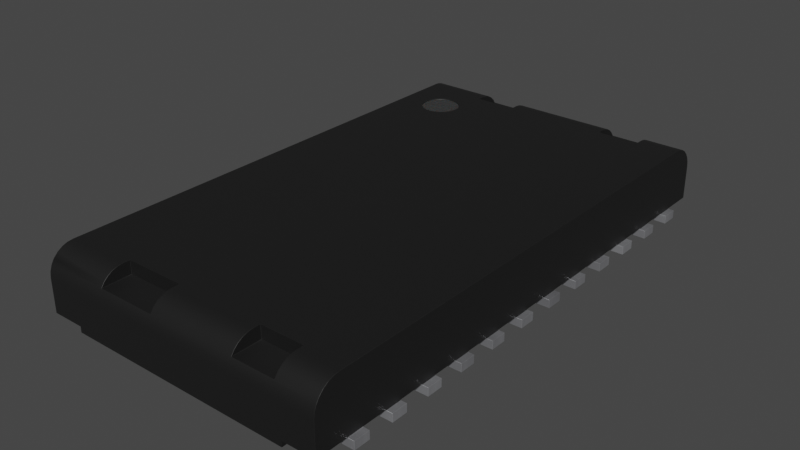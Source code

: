 # Source: Trans_PulseElectronics-HX5120NLT.blend  (saved by Blender 3.2.14; exported with 4.5.12 LTS)
import bpy
from mathutils import Matrix  # noqa: F401  (used for matrix-valued properties, if any)

bpy.ops.wm.read_factory_settings(use_empty=True)
scene = bpy.context.scene
scene.name = 'Scene'

# ---- collections
col_collection = bpy.data.collections.new('Collection'); scene.collection.children.link(col_collection)

# ---- materials (node trees are filled in below, after node groups)
mat_metal_pins = bpy.data.materials.new('metal_pins')
mat_metal_pins.use_transparent_shadow = False
mat_metal_pins.preview_render_type = 'CUBE'
mat_plastic_matte_black = bpy.data.materials.new('plastic_matte_black')
mat_plastic_matte_black.use_transparent_shadow = False
mat_plastic_matte_black.preview_render_type = 'CUBE'
mat_black_markings = bpy.data.materials.new('black_markings')
mat_black_markings.use_transparent_shadow = False
mat_black_markings.preview_render_type = 'FLAT'

# ---- node groups
ng_auto_smooth = bpy.data.node_groups.new('Auto Smooth', 'GeometryNodeTree')
_s = ng_auto_smooth.interface.new_socket(name='Geometry', in_out='OUTPUT', socket_type='NodeSocketGeometry')
_s = ng_auto_smooth.interface.new_socket(name='Geometry', in_out='INPUT', socket_type='NodeSocketGeometry')
_s = ng_auto_smooth.interface.new_socket(name='Angle', in_out='INPUT', socket_type='NodeSocketFloat')
_s.subtype = 'ANGLE'
_s.min_value = 0.0
_s.max_value = 3.142
ng_auto_smooth.is_modifier = True
_N = ng_auto_smooth.nodes; _L = ng_auto_smooth.links
n0 = _N.new('NodeGroupOutput'); n0.name = 'Group Output'; n0.location = (480, -100)
n1 = _N.new('NodeGroupInput'); n1.name = 'Group Input'; n1.location = (-420, -300)
n2 = _N.new('NodeGroupInput'); n2.name = 'Group Input.001'; n2.location = (-60, -100)
n3 = _N.new('GeometryNodeSetShadeSmooth'); n3.name = 'Set Shade Smooth'; n3.location = (120, -100)
n3.domain = 'EDGE'
n4 = _N.new('GeometryNodeSetShadeSmooth'); n4.name = 'Set Shade Smooth.001'; n4.location = (300, -100)
n5 = _N.new('GeometryNodeInputMeshEdgeAngle'); n5.name = 'Edge Angle'; n5.location = (-420, -220)
n6 = _N.new('GeometryNodeInputEdgeSmooth'); n6.name = 'Is Edge Smooth'; n6.location = (-60, -160)
n7 = _N.new('GeometryNodeInputShadeSmooth'); n7.name = 'Is Face Smooth'; n7.location = (-240, -340)
n8 = _N.new('FunctionNodeBooleanMath'); n8.name = 'Boolean Math'; n8.location = (-60, -220)
n9 = _N.new('FunctionNodeCompare'); n9.name = 'Compare'; n9.location = (-240, -180)
n9.operation = 'LESS_EQUAL'
_L.new(n5.outputs[0], n9.inputs[0])
_L.new(n4.outputs[0], n0.inputs[0])
_L.new(n1.outputs[1], n9.inputs[1])
_L.new(n9.outputs[0], n8.inputs[0])
_L.new(n7.outputs[0], n8.inputs[1])
_L.new(n2.outputs[0], n3.inputs[0])
_L.new(n6.outputs[0], n3.inputs[1])
_L.new(n3.outputs[0], n4.inputs[0])
_L.new(n8.outputs[0], n3.inputs[2])
n0.is_active_output = True

# ---- material node trees
mat_metal_pins.use_nodes = True; mat_metal_pins.node_tree.nodes.clear()
_N = mat_metal_pins.node_tree.nodes; _L = mat_metal_pins.node_tree.links
n0 = _N.new('ShaderNodeMapping'); n0.name = 'Mapping'; n0.location = (-1447, -91)
n0.inputs[3].default_value = (4.8, 1.2, 1.1)
n1 = _N.new('ShaderNodeBsdfPrincipled'); n1.name = 'Principled BSDF'; n1.location = (-560, 254)
n1.distribution = 'GGX'
n1.subsurface_method = 'BURLEY'
n1.inputs[1].default_value = 0.7818
n1.inputs[2].default_value = 0.2886
n1.inputs[3].default_value = 1.45
n1.inputs[13].default_value = 0.0
n1.inputs[27].default_value = (0.0, 0.0, 0.0, 1.0)
n1.inputs[28].default_value = 1.0
n2 = _N.new('ShaderNodeOutputMaterial'); n2.name = 'Material Output.002'; n2.location = (-205, 253)
n2.width = 213
n3 = _N.new('ShaderNodeTexNoise'); n3.name = 'Noise Texture.002'; n3.location = (-1228, -73)
n3.inputs[2].default_value = 0.1
n3.inputs[3].default_value = 7.0
n3.inputs[4].default_value = 0.6
n3.inputs[8].default_value = 0.4
n4 = _N.new('ShaderNodeTexCoord'); n4.name = 'Texture Coordinate'; n4.location = (-1636, -116)
n5 = _N.new('ShaderNodeMix'); n5.name = 'Mix.001'; n5.location = (-921, 45)
n5.data_type = 'RGBA'
n5.inputs[6].default_value = (0.9398, 0.9547, 1.0, 1.0)
n5.inputs[7].default_value = (0.13, 0.1259, 0.1359, 1.0)
n6 = _N.new('ShaderNodeBump'); n6.name = 'Bump.001'; n6.location = (-1001, -227)
n6.inputs[0].default_value = 0.05
n6.inputs[1].default_value = 0.01
n6.inputs[2].default_value = 1.0
_L.new(n1.outputs[0], n2.inputs[0])
_L.new(n3.outputs[0], n6.inputs[3])
_L.new(n0.outputs[0], n3.inputs[0])
_L.new(n3.outputs[0], n5.inputs[0])
_L.new(n4.outputs[3], n0.inputs[0])
_L.new(n5.outputs[2], n1.inputs[0])
_L.new(n6.outputs[0], n1.inputs[5])
n2.is_active_output = True
mat_plastic_matte_black.use_nodes = True; mat_plastic_matte_black.node_tree.nodes.clear()
_N = mat_plastic_matte_black.node_tree.nodes; _L = mat_plastic_matte_black.node_tree.links
n0 = _N.new('ShaderNodeOutputMaterial'); n0.name = 'Material Output'; n0.location = (463, 300)
n1 = _N.new('ShaderNodeBsdfPrincipled'); n1.name = 'Principled BSDF'; n1.location = (173, 300)
n1.distribution = 'GGX'
n1.subsurface_method = 'BURLEY'
n1.inputs[1].default_value = 0.06818
n1.inputs[2].default_value = 0.5182
n1.inputs[3].default_value = 1.45
n1.inputs[13].default_value = 0.6432
n1.inputs[20].default_value = 0.1027
n1.inputs[27].default_value = (0.0, 0.0, 0.0, 1.0)
n1.inputs[28].default_value = 1.0
n2 = _N.new('ShaderNodeTexCoord'); n2.name = 'Texture Coordinate'; n2.location = (-1001, 105)
n3 = _N.new('ShaderNodeBump'); n3.name = 'Bump'; n3.location = (-135, -86)
n3.inputs[0].default_value = 0.1
n3.inputs[1].default_value = 0.4
n3.inputs[2].default_value = 1.0
n4 = _N.new('ShaderNodeMapping'); n4.name = 'Mapping'; n4.location = (-755, 143)
n4.inputs[3].default_value = (2.0, 2.0, 2.0)
n5 = _N.new('ShaderNodeValToRGB'); n5.name = 'ColorRamp'; n5.location = (-147, 213)
while len(n5.color_ramp.elements) > 1: n5.color_ramp.elements.remove(n5.color_ramp.elements[-1])
n5.color_ramp.elements[0].position = 0.0; n5.color_ramp.elements[0].color = (0.005014, 0.005014, 0.005014, 1.0)
_e = n5.color_ramp.elements.new(0.9955); _e.color = (0.01269, 0.01269, 0.01269, 1.0)
n6 = _N.new('ShaderNodeTexNoise'); n6.name = 'Noise Texture'; n6.location = (-455, 203)
n6.inputs[2].default_value = 200.0
n6.inputs[3].default_value = 5.6
n6.inputs[4].default_value = 0.5208
_L.new(n1.outputs[0], n0.inputs[0])
_L.new(n6.outputs[0], n5.inputs[0])
_L.new(n5.outputs[0], n1.inputs[0])
_L.new(n2.outputs[2], n4.inputs[0])
_L.new(n4.outputs[0], n6.inputs[0])
_L.new(n6.outputs[0], n3.inputs[3])
_L.new(n3.outputs[0], n1.inputs[5])
n0.is_active_output = True
mat_black_markings.use_nodes = True; mat_black_markings.node_tree.nodes.clear()
_N = mat_black_markings.node_tree.nodes; _L = mat_black_markings.node_tree.links
n0 = _N.new('ShaderNodeMapping'); n0.name = 'Mapping'; n0.location = (-1010, 265)
n0.inputs[3].default_value = (3.0, 1.0, 1.0)
n1 = _N.new('ShaderNodeBsdfPrincipled'); n1.name = 'Principled BSDF'; n1.location = (-34, 272)
n1.distribution = 'GGX'
n1.subsurface_method = 'BURLEY'
n1.inputs[1].default_value = 0.02
n1.inputs[2].default_value = 0.4636
n1.inputs[3].default_value = 1.4
n1.inputs[8].default_value = 1.0
n1.inputs[10].default_value = 0.3682
n1.inputs[13].default_value = 0.6591
n1.inputs[18].default_value = 0.2318
n1.inputs[20].default_value = 0.6709
n1.inputs[24].default_value = 0.1191
n1.inputs[27].default_value = (0.0, 0.0, 0.0, 1.0)
n1.inputs[28].default_value = 1.0
n2 = _N.new('ShaderNodeOutputMaterial'); n2.name = 'Material Output'; n2.location = (300, 300)
n3 = _N.new('ShaderNodeTexNoise'); n3.name = 'Noise Texture'; n3.location = (-662, 176)
n3.inputs[2].default_value = 88.0
n3.inputs[3].default_value = 10.8
n3.inputs[4].default_value = 0.9167
n3.inputs[8].default_value = 1.6
n4 = _N.new('ShaderNodeTexCoord'); n4.name = 'Texture Coordinate'; n4.location = (-1250, 180)
n5 = _N.new('ShaderNodeBump'); n5.name = 'Bump'; n5.location = (-376, -99)
n5.inputs[0].default_value = 0.05
n5.inputs[1].default_value = 1.0
n5.inputs[2].default_value = 1.0
n6 = _N.new('ShaderNodeValToRGB'); n6.name = 'ColorRamp'; n6.location = (-354, 186)
while len(n6.color_ramp.elements) > 1: n6.color_ramp.elements.remove(n6.color_ramp.elements[-1])
n6.color_ramp.elements[0].position = 0.0; n6.color_ramp.elements[0].color = (0.0, 0.0, 0.0, 1.0)
_e = n6.color_ramp.elements.new(1.0); _e.color = (0.0, 0.0, 0.0, 1.0)
n7 = _N.new('ShaderNodeMix'); n7.name = 'Mix'; n7.location = (-204, 152)
n7.data_type = 'RGBA'
n7.inputs[0].default_value = 0.3682
n7.inputs[7].default_value = (0.03754, 0.03754, 0.03754, 1.0)
_L.new(n3.outputs[0], n6.inputs[0])
_L.new(n1.outputs[0], n2.inputs[0])
_L.new(n4.outputs[2], n0.inputs[0])
_L.new(n0.outputs[0], n3.inputs[0])
_L.new(n3.outputs[0], n5.inputs[3])
_L.new(n5.outputs[0], n1.inputs[5])
_L.new(n6.outputs[0], n7.inputs[6])
_L.new(n7.outputs[2], n1.inputs[0])
n2.is_active_output = True

# ---- world
world_world = bpy.data.worlds.new('World'); scene.world = world_world
world_world.use_nodes = True; world_world.node_tree.nodes.clear()
_N = world_world.node_tree.nodes; _L = world_world.node_tree.links
n0 = _N.new('ShaderNodeOutputWorld'); n0.name = 'World Output'; n0.location = (300, 300)
n1 = _N.new('ShaderNodeBackground'); n1.name = 'Background'; n1.location = (10, 300)
n1.inputs[0].default_value = (0.05088, 0.05088, 0.05088, 1.0)
_L.new(n1.outputs[0], n0.inputs[0])
n0.is_active_output = True
world_world.color = (0.05088, 0.05088, 0.05088)
world_world.use_sun_shadow = False
world_world.sun_shadow_jitter_overblur = 0.0

# ---- meshes
me_unnamed_h5120nl_3d = bpy.data.meshes.new('Unnamed-H5120NL_3D')
me_unnamed_h5120nl_3d.from_pydata([(-5.912, 2.007, 2.595), (-6.056, 2.007, 2.612), (-5.912, 1.982, 2.595), (-6.056, 1.982, 2.612), (-6.191, 2.007, 2.663), (-6.191, 1.982, 2.663), (-6.31, 2.007, 2.746), (-6.31, 1.982, 2.746), (-6.406, 2.007, 2.854), (-6.406, 1.982, 2.854), (-6.473, 2.007, 2.982), (-6.473, 1.982, 2.982), (-6.508, 2.007, 3.122), (-6.508, 1.982, 3.122), (-6.508, 2.007, 3.267), (-6.508, 1.982, 3.267), (-6.473, 2.007, 3.408), (-6.473, 1.982, 3.408), (-6.406, 2.007, 3.536), (-6.406, 1.982, 3.536), (-6.31, 2.007, 3.644), (-6.31, 1.982, 3.644), (-6.191, 2.007, 3.726), (-6.191, 1.982, 3.726), (-6.056, 2.007, 3.777), (-6.056, 1.982, 3.777), (-5.912, 2.007, 3.795), (-5.912, 1.982, 3.795), (-7.43, 2.007, 4.572), (-7.43, 2.007, 2.565), (-7.214, 2.007, 2.565), (-5.768, 2.007, 3.777), (-5.633, 2.007, 3.726), (-7.214, 2.007, 1.245), (-5.768, 2.007, 2.612), (-5.633, 2.007, 2.663), (-7.43, 2.007, -2.007), (-7.43, 2.007, 1.245), (-7.214, 2.007, -2.007), (-5.418, 2.007, 2.854), (-5.514, 2.007, 2.746), (-7.214, 2.007, -3.327), (-7.43, 2.007, -4.572), (-7.43, 2.007, -3.327), (7.43, 2.007, 4.572), (-5.514, 2.007, 3.644), (-5.418, 2.007, 3.536), (-5.351, 2.007, 3.408), (-5.316, 2.007, 3.267), (7.214, 2.007, 2.565), (-5.316, 2.007, 3.122), (7.43, 2.007, 2.565), (7.214, 2.007, 0.7366), (-5.351, 2.007, 2.982), (7.214, 2.007, -2.007), (7.43, 2.007, 0.7366), (7.43, 2.007, -2.007), (7.214, 2.007, -3.327), (7.43, 2.007, -3.327), (7.43, 2.007, -4.572), (-5.351, 1.982, 2.982), (-5.418, 1.982, 2.854), (-5.514, 1.982, 2.746), (-5.768, 1.982, 3.777), (-5.514, 1.982, 3.644), (-5.633, 1.982, 3.726), (-5.418, 1.982, 3.536), (-5.351, 1.982, 3.408), (-5.316, 1.982, 3.267), (-5.316, 1.982, 3.122), (-5.633, 1.982, 2.663), (-5.768, 1.982, 2.612), (7.214, 1.607, -3.327), (7.214, 1.607, -2.007), (7.755, 1.937, -3.327), (7.9, 1.854, -3.327), (8.024, 1.742, -3.327), (8.122, 1.607, -3.327), (7.596, 1.989, -3.327), (-8.23, 0.1778, -4.572), (-8.23, 1.207, -4.572), (-7.239, 0.1778, -4.572), (-8.15, 1.554, -4.572), (-8.055, 1.705, -4.572), (-8.21, 1.385, -4.572), (-7.928, 1.832, -4.572), (-7.777, 1.927, -4.572), (-7.608, 1.987, -4.572), (-6.731, 0.1778, -4.572), (-5.969, 0.1778, -4.572), (-5.461, 0.1778, -4.572), (-4.699, 0.1778, -4.572), (-4.191, 0.1778, -4.572), (-3.429, 0.1778, -4.572), (-2.921, 0.1778, -4.572), (-2.159, 0.1778, -4.572), (-1.651, 0.1778, -4.572), (7.239, 0.1778, -4.572), (8.23, 1.207, -4.572), (8.23, 0.1778, -4.572), (1.651, 0.1778, -4.572), (2.159, 0.1778, -4.572), (2.921, 0.1778, -4.572), (3.429, 0.1778, -4.572), (4.191, 0.1778, -4.572), (4.699, 0.1778, -4.572), (5.461, 0.1778, -4.572), (5.969, 0.1778, -4.572), (6.731, 0.1778, -4.572), (8.15, 1.554, -4.572), (8.21, 1.385, -4.572), (7.608, 1.987, -4.572), (7.928, 1.832, -4.572), (8.055, 1.705, -4.572), (7.777, 1.927, -4.572), (-0.889, 0.1778, -4.572), (-0.381, 0.1778, -4.572), (0.381, 0.1778, -4.572), (0.889, 0.1778, -4.572), (-7.214, 1.607, -3.327), (-7.596, 1.989, -3.327), (-7.755, 1.937, -3.327), (-7.9, 1.854, -3.327), (-8.024, 1.742, -3.327), (-8.122, 1.607, -3.327), (-7.214, 1.607, -2.007), (-7.755, 1.937, -2.007), (-7.9, 1.854, -2.007), (-8.024, 1.742, -2.007), (-8.122, 1.607, -2.007), (-7.596, 1.989, -2.007), (-7.596, 1.989, 1.245), (-7.532, 2.0, 4.572), (-7.596, 1.989, 2.565), (-7.632, 1.98, 4.572), (-7.755, 1.937, 1.245), (-7.755, 1.937, 2.565), (-7.73, 1.948, 4.572), (-7.9, 1.854, 1.245), (-7.83, 1.899, 4.472), (-7.9, 1.854, 2.565), (-7.926, 1.834, 4.376), (-8.024, 1.742, 1.245), (-8.024, 1.742, 2.565), (-8.031, 1.734, 4.27), (-8.122, 1.607, 1.245), (-8.118, 1.615, 4.184), (-8.122, 1.607, 2.565), (-8.181, 1.483, 4.121), (-8.218, 1.344, 4.084), (-8.23, 1.207, 4.072), (-7.214, 1.607, 1.245), (-7.214, 1.607, 2.565), (8.23, 0.1778, 4.572), (8.23, 1.207, 4.572), (7.239, 0.1778, 4.572), (8.15, 1.554, 4.572), (8.055, 1.705, 4.572), (8.21, 1.385, 4.572), (7.928, 1.832, 4.572), (6.731, 0.1778, 4.572), (5.969, 0.1778, 4.572), (7.608, 1.987, 4.572), (7.777, 1.927, 4.572), (5.461, 0.1778, 4.572), (4.699, 0.1778, 4.572), (4.191, 0.1778, 4.572), (3.429, 0.1778, 4.572), (2.921, 0.1778, 4.572), (2.159, 0.1778, 4.572), (-2.159, 0.1778, 4.572), (-2.921, 0.1778, 4.572), (-3.429, 0.1778, 4.572), (-4.191, 0.1778, 4.572), (-4.699, 0.1778, 4.572), (-5.461, 0.1778, 4.572), (-5.969, 0.1778, 4.572), (-6.731, 0.1778, 4.572), (-7.239, 0.1778, 4.572), (-7.73, 0.1778, 4.572), (1.651, 0.1778, 4.572), (0.889, 0.1778, 4.572), (0.381, 0.1778, 4.572), (-0.381, 0.1778, 4.572), (-0.889, 0.1778, 4.572), (-1.651, 0.1778, 4.572), (7.596, 1.989, 2.565), (7.596, 1.989, 0.7366), (7.755, 1.937, 2.565), (7.596, 1.989, -2.007), (7.9, 1.854, 2.565), (7.755, 1.937, -2.007), (7.755, 1.937, 0.7366), (8.024, 1.742, 2.565), (7.9, 1.854, -2.007), (7.9, 1.854, 0.7366), (8.122, 1.607, 2.565), (8.024, 1.742, -2.007), (8.024, 1.742, 0.7366), (8.122, 1.607, 0.7366), (8.122, 1.607, -2.007), (7.214, 1.607, 2.565), (7.214, 1.607, 0.7366), (7.239, 0.1778, -4.762), (6.731, 0.1778, -4.762), (5.969, 0.1778, -4.762), (5.461, 0.1778, -4.762), (4.699, 0.1778, -4.762), (4.191, 0.1778, -4.762), (3.429, 0.1778, -4.762), (2.921, 0.1778, -4.762), (2.159, 0.1778, -4.762), (1.651, 0.1778, -4.762), (0.889, 0.1778, -4.762), (0.381, 0.1778, -4.762), (-0.381, 0.1778, -4.762), (-0.889, 0.1778, -4.762), (-1.651, 0.1778, -4.762), (-2.159, 0.1778, -4.762), (-2.921, 0.1778, -4.762), (-3.429, 0.1778, -4.762), (-4.191, 0.1778, -4.762), (-4.699, 0.1778, -4.762), (-5.461, 0.1778, -4.762), (-5.969, 0.1778, -4.762), (-6.731, 0.1778, -4.762), (-7.239, 0.1778, -4.762), (-8.23, 0.1778, 4.072), (-8.23, 0.1778, 3.556), (-8.23, 0.1778, -3.556), (-8.23, 0.0, 3.556), (-8.23, 0.0, -3.556), (-6.731, 0.1778, 4.762), (-7.239, 0.1778, 4.762), (-5.461, 0.1778, 4.762), (-5.969, 0.1778, 4.762), (-4.699, 0.1778, 4.762), (-4.191, 0.1778, 4.762), (-3.429, 0.1778, 4.762), (-2.921, 0.1778, 4.762), (-2.159, 0.1778, 4.762), (-1.651, 0.1778, 4.762), (-0.381, 0.1778, 4.762), (-0.889, 0.1778, 4.762), (0.889, 0.1778, 4.762), (0.381, 0.1778, 4.762), (2.159, 0.1778, 4.762), (1.651, 0.1778, 4.762), (2.921, 0.1778, 4.762), (3.429, 0.1778, 4.762), (4.191, 0.1778, 4.762), (4.699, 0.1778, 4.762), (5.969, 0.1778, 4.762), (5.461, 0.1778, 4.762), (7.239, 0.1778, 4.762), (6.731, 0.1778, 4.762), (8.23, 0.1778, -3.556), (8.23, 0.0, 3.556), (8.23, 0.0, -3.556), (8.23, 0.1778, 3.556), (6.731, 0.1778, -3.937), (6.731, -0.0762, -4.233), (6.731, 0.1097, -3.956), (6.731, 0.04797, -3.99), (6.731, -0.004016, -4.038), (6.731, -0.04336, -4.097), (6.731, -0.06787, -4.163), (6.731, -0.0762, -4.762), (7.239, -0.0762, -4.762), (7.239, -0.0762, -4.233), (7.239, -0.04336, -4.097), (7.239, 0.04797, -3.99), (7.239, -0.004016, -4.038), (7.239, 0.1097, -3.956), (7.239, 0.1778, -3.937), (7.239, -0.06787, -4.163), (5.461, 0.1778, -3.937), (5.461, -0.0762, -4.233), (5.461, 0.1097, -3.956), (5.461, 0.04797, -3.99), (5.461, -0.004016, -4.038), (5.461, -0.04336, -4.097), (5.461, -0.06787, -4.163), (5.461, -0.0762, -4.762), (5.969, -0.0762, -4.762), (5.969, -0.0762, -4.233), (5.969, -0.04336, -4.097), (5.969, 0.04797, -3.99), (5.969, -0.004016, -4.038), (5.969, 0.1097, -3.956), (5.969, 0.1778, -3.937), (5.969, -0.06787, -4.163), (4.191, 0.1778, -3.937), (4.191, -0.0762, -4.233), (4.191, 0.1097, -3.956), (4.191, 0.04797, -3.99), (4.191, -0.004016, -4.038), (4.191, -0.04336, -4.097), (4.191, -0.06787, -4.163), (4.191, -0.0762, -4.762), (4.699, -0.0762, -4.762), (4.699, -0.0762, -4.233), (4.699, -0.04336, -4.097), (4.699, 0.04797, -3.99), (4.699, -0.004016, -4.038), (4.699, 0.1097, -3.956), (4.699, 0.1778, -3.937), (4.699, -0.06787, -4.163), (2.921, 0.1778, -3.937), (2.921, -0.0762, -4.233), (2.921, 0.1097, -3.956), (2.921, 0.04797, -3.99), (2.921, -0.004016, -4.038), (2.921, -0.04336, -4.097), (2.921, -0.06787, -4.163), (2.921, -0.0762, -4.762), (3.429, -0.0762, -4.762), (3.429, -0.0762, -4.233), (3.429, -0.04336, -4.097), (3.429, 0.04797, -3.99), (3.429, -0.004016, -4.038), (3.429, 0.1097, -3.956), (3.429, 0.1778, -3.937), (3.429, -0.06787, -4.163), (1.651, 0.1778, -3.937), (1.651, -0.0762, -4.233), (1.651, 0.1097, -3.956), (1.651, 0.04797, -3.99), (1.651, -0.004016, -4.038), (1.651, -0.04336, -4.097), (1.651, -0.06787, -4.163), (1.651, -0.0762, -4.762), (2.159, -0.0762, -4.762), (2.159, -0.0762, -4.233), (2.159, -0.04336, -4.097), (2.159, 0.04797, -3.99), (2.159, -0.004016, -4.038), (2.159, 0.1097, -3.956), (2.159, 0.1778, -3.937), (2.159, -0.06787, -4.163), (0.381, 0.1778, -3.937), (0.381, -0.0762, -4.233), (0.381, 0.1097, -3.956), (0.381, 0.04797, -3.99), (0.381, -0.004016, -4.038), (0.381, -0.04336, -4.097), (0.381, -0.06787, -4.163), (0.381, -0.0762, -4.762), (0.889, -0.0762, -4.762), (0.889, -0.0762, -4.233), (0.889, -0.06787, -4.163), (0.889, -0.004016, -4.038), (0.889, -0.04336, -4.097), (0.889, 0.1097, -3.956), (0.889, 0.04797, -3.99), (0.889, 0.1778, -3.937), (-0.889, 0.1778, -3.937), (-0.889, -0.0762, -4.233), (-0.889, 0.1097, -3.956), (-0.889, 0.04797, -3.99), (-0.889, -0.004016, -4.038), (-0.889, -0.04336, -4.097), (-0.889, -0.06787, -4.163), (-0.889, -0.0762, -4.762), (-0.381, -0.0762, -4.762), (-0.381, -0.0762, -4.233), (-0.381, -0.06787, -4.163), (-0.381, -0.004016, -4.038), (-0.381, -0.04336, -4.097), (-0.381, 0.1778, -3.937), (-0.381, 0.04797, -3.99), (-0.381, 0.1097, -3.956), (-2.159, 0.1778, -3.937), (-2.159, -0.0762, -4.233), (-2.159, 0.1097, -3.956), (-2.159, 0.04797, -3.99), (-2.159, -0.004016, -4.038), (-2.159, -0.04336, -4.097), (-2.159, -0.06787, -4.163), (-2.159, -0.0762, -4.762), (-1.651, -0.0762, -4.762), (-1.651, -0.0762, -4.233), (-1.651, -0.04336, -4.097), (-1.651, 0.04797, -3.99), (-1.651, -0.004016, -4.038), (-1.651, 0.1097, -3.956), (-1.651, 0.1778, -3.937), (-1.651, -0.06787, -4.163), (-3.429, 0.1778, -3.937), (-3.429, -0.0762, -4.233), (-3.429, 0.1097, -3.956), (-3.429, 0.04797, -3.99), (-3.429, -0.004016, -4.038), (-3.429, -0.04336, -4.097), (-3.429, -0.06787, -4.163), (-3.429, -0.0762, -4.762), (-2.921, -0.0762, -4.762), (-2.921, -0.0762, -4.233), (-2.921, -0.04336, -4.097), (-2.921, 0.04797, -3.99), (-2.921, -0.004016, -4.038), (-2.921, 0.1097, -3.956), (-2.921, 0.1778, -3.937), (-2.921, -0.06787, -4.163), (-4.699, 0.1778, -3.937), (-4.699, -0.0762, -4.233), (-4.699, 0.1097, -3.956), (-4.699, 0.04797, -3.99), (-4.699, -0.004016, -4.038), (-4.699, -0.04336, -4.097), (-4.699, -0.06787, -4.163), (-4.699, -0.0762, -4.762), (-4.191, -0.0762, -4.762), (-4.191, -0.0762, -4.233), (-4.191, -0.04336, -4.097), (-4.191, 0.04797, -3.99), (-4.191, -0.004016, -4.038), (-4.191, 0.1097, -3.956), (-4.191, 0.1778, -3.937), (-4.191, -0.06787, -4.163), (-5.969, 0.1778, -3.937), (-5.969, -0.0762, -4.233), (-5.969, 0.1097, -3.956), (-5.969, 0.04797, -3.99), (-5.969, -0.004016, -4.038), (-5.969, -0.04336, -4.097), (-5.969, -0.06787, -4.163), (-5.969, -0.0762, -4.762), (-5.461, -0.0762, -4.762), (-5.461, -0.0762, -4.233), (-5.461, -0.06787, -4.163), (-5.461, 0.04797, -3.99), (-5.461, -0.04336, -4.097), (-5.461, -0.004016, -4.038), (-5.461, 0.1778, -3.937), (-5.461, 0.1097, -3.956), (-7.239, 0.1778, -3.937), (-7.239, -0.0762, -4.233), (-7.239, 0.1097, -3.956), (-7.239, 0.04797, -3.99), (-7.239, -0.004016, -4.038), (-7.239, -0.04336, -4.097), (-7.239, -0.06787, -4.163), (-7.239, -0.0762, -4.762), (-6.731, -0.0762, -4.762), (-6.731, -0.0762, -4.233), (-6.731, -0.04336, -4.097), (-6.731, 0.04797, -3.99), (-6.731, -0.004016, -4.038), (-6.731, 0.1097, -3.956), (-6.731, 0.1778, -3.937), (-6.731, -0.06787, -4.163), (-6.731, 0.1778, 3.937), (-6.731, -0.0762, 4.233), (-6.731, 0.1097, 3.956), (-6.731, 0.04797, 3.99), (-6.731, -0.004016, 4.038), (-6.731, -0.04336, 4.097), (-6.731, -0.06787, 4.163), (-6.731, -0.0762, 4.762), (-7.239, -0.0762, 4.762), (-7.239, -0.0762, 4.233), (-7.239, -0.06787, 4.163), (-7.239, -0.004016, 4.038), (-7.239, -0.04336, 4.097), (-7.239, 0.1097, 3.956), (-7.239, 0.04797, 3.99), (-7.239, 0.1778, 3.937), (-5.461, 0.1778, 3.937), (-5.461, -0.0762, 4.233), (-5.461, 0.1097, 3.956), (-5.461, 0.04797, 3.99), (-5.461, -0.004016, 4.038), (-5.461, -0.04336, 4.097), (-5.461, -0.06787, 4.163), (-5.461, -0.0762, 4.762), (-5.969, -0.0762, 4.762), (-5.969, -0.0762, 4.233), (-5.969, -0.06787, 4.163), (-5.969, -0.004016, 4.038), (-5.969, -0.04336, 4.097), (-5.969, 0.1097, 3.956), (-5.969, 0.04797, 3.99), (-5.969, 0.1778, 3.937), (-4.191, 0.1778, 3.937), (-4.191, -0.0762, 4.233), (-4.191, 0.1097, 3.956), (-4.191, 0.04797, 3.99), (-4.191, -0.004016, 4.038), (-4.191, -0.04336, 4.097), (-4.191, -0.06787, 4.163), (-4.191, -0.0762, 4.762), (-4.699, -0.0762, 4.762), (-4.699, -0.0762, 4.233), (-4.699, -0.06787, 4.163), (-4.699, -0.004016, 4.038), (-4.699, -0.04336, 4.097), (-4.699, 0.1097, 3.956), (-4.699, 0.04797, 3.99), (-4.699, 0.1778, 3.937), (-2.921, 0.1778, 3.937), (-2.921, -0.0762, 4.233), (-2.921, 0.1097, 3.956), (-2.921, 0.04797, 3.99), (-2.921, -0.004016, 4.038), (-2.921, -0.04336, 4.097), (-2.921, -0.06787, 4.163), (-2.921, -0.0762, 4.762), (-3.429, -0.0762, 4.762), (-3.429, -0.0762, 4.233), (-3.429, -0.06787, 4.163), (-3.429, -0.004016, 4.038), (-3.429, -0.04336, 4.097), (-3.429, 0.1097, 3.956), (-3.429, 0.04797, 3.99), (-3.429, 0.1778, 3.937), (-1.651, 0.1778, 3.937), (-1.651, -0.0762, 4.233), (-1.651, 0.1097, 3.956), (-1.651, 0.04797, 3.99), (-1.651, -0.004016, 4.038), (-1.651, -0.04336, 4.097), (-1.651, -0.06787, 4.163), (-1.651, -0.0762, 4.762), (-2.159, -0.0762, 4.762), (-2.159, -0.0762, 4.233), (-2.159, -0.06787, 4.163), (-2.159, -0.004016, 4.038), (-2.159, -0.04336, 4.097), (-2.159, 0.1097, 3.956), (-2.159, 0.04797, 3.99), (-2.159, 0.1778, 3.937), (-0.381, 0.1778, 3.937), (-0.381, -0.0762, 4.233), (-0.381, 0.1097, 3.956), (-0.381, 0.04797, 3.99), (-0.381, -0.004016, 4.038), (-0.381, -0.04336, 4.097), (-0.381, -0.06787, 4.163), (-0.381, -0.0762, 4.762), (-0.889, -0.0762, 4.762), (-0.889, -0.0762, 4.233), (-0.889, -0.06787, 4.163), (-0.889, 0.04797, 3.99), (-0.889, -0.04336, 4.097), (-0.889, -0.004016, 4.038), (-0.889, 0.1778, 3.937), (-0.889, 0.1097, 3.956), (0.889, 0.1778, 3.937), (0.889, -0.0762, 4.233), (0.889, 0.1097, 3.956), (0.889, 0.04797, 3.99), (0.889, -0.004016, 4.038), (0.889, -0.04336, 4.097), (0.889, -0.06787, 4.163), (0.889, -0.0762, 4.762), (0.381, -0.0762, 4.762), (0.381, -0.0762, 4.233), (0.381, 0.1778, 3.937), (0.381, -0.06787, 4.163), (0.381, -0.04336, 4.097), (0.381, -0.004016, 4.038), (0.381, 0.04797, 3.99), (0.381, 0.1097, 3.956), (2.159, 0.1778, 3.937), (2.159, -0.0762, 4.233), (2.159, 0.1097, 3.956), (2.159, 0.04797, 3.99), (2.159, -0.004016, 4.038), (2.159, -0.04336, 4.097), (2.159, -0.06787, 4.163), (2.159, -0.0762, 4.762), (1.651, -0.0762, 4.762), (1.651, -0.0762, 4.233), (1.651, -0.06787, 4.163), (1.651, -0.004016, 4.038), (1.651, -0.04336, 4.097), (1.651, 0.1097, 3.956), (1.651, 0.04797, 3.99), (1.651, 0.1778, 3.937), (3.429, 0.1778, 3.937), (3.429, -0.0762, 4.233), (3.429, 0.1097, 3.956), (3.429, 0.04797, 3.99), (3.429, -0.004016, 4.038), (3.429, -0.04336, 4.097), (3.429, -0.06787, 4.163), (3.429, -0.0762, 4.762), (2.921, -0.0762, 4.762), (2.921, -0.0762, 4.233), (2.921, -0.06787, 4.163), (2.921, -0.004016, 4.038), (2.921, -0.04336, 4.097), (2.921, 0.1097, 3.956), (2.921, 0.04797, 3.99), (2.921, 0.1778, 3.937), (4.699, 0.1778, 3.937), (4.699, -0.0762, 4.233), (4.699, 0.1097, 3.956), (4.699, 0.04797, 3.99), (4.699, -0.004016, 4.038), (4.699, -0.04336, 4.097), (4.699, -0.06787, 4.163), (4.699, -0.0762, 4.762), (4.191, -0.0762, 4.762), (4.191, -0.0762, 4.233), (4.191, -0.06787, 4.163), (4.191, -0.004016, 4.038), (4.191, -0.04336, 4.097), (4.191, 0.1097, 3.956), (4.191, 0.04797, 3.99), (4.191, 0.1778, 3.937), (5.969, 0.1778, 3.937), (5.969, -0.0762, 4.233), (5.969, 0.1097, 3.956), (5.969, 0.04797, 3.99), (5.969, -0.004016, 4.038), (5.969, -0.04336, 4.097), (5.969, -0.06787, 4.163), (5.969, -0.0762, 4.762), (5.461, -0.0762, 4.762), (5.461, -0.0762, 4.233), (5.461, -0.04336, 4.097), (5.461, 0.04797, 3.99), (5.461, -0.004016, 4.038), (5.461, 0.1778, 3.937), (5.461, -0.06787, 4.163), (5.461, 0.1097, 3.956), (7.239, 0.1778, 3.937), (7.239, -0.0762, 4.233), (7.239, 0.1097, 3.956), (7.239, 0.04797, 3.99), (7.239, -0.004016, 4.038), (7.239, -0.04336, 4.097), (7.239, -0.06787, 4.163), (7.239, -0.0762, 4.762), (6.731, -0.0762, 4.762), (6.731, -0.0762, 4.233), (6.731, -0.06787, 4.163), (6.731, -0.004016, 4.038), (6.731, -0.04336, 4.097), (6.731, 0.1097, 3.956), (6.731, 0.04797, 3.99), (6.731, 0.1778, 3.937)], [], [(0, 1, 2), (2, 1, 3), (3, 4, 5), (1, 4, 3), (5, 6, 7), (4, 6, 5), (7, 8, 9), (6, 8, 7), (9, 10, 11), (8, 10, 9), (11, 12, 13), (10, 12, 11), (13, 14, 15), (12, 14, 13), (15, 16, 17), (14, 16, 15), (17, 18, 19), (16, 18, 17), (19, 20, 21), (18, 20, 19), (21, 22, 23), (20, 22, 21), (23, 24, 25), (22, 24, 23), (25, 26, 27), (24, 26, 25), (20, 18, 28), (28, 22, 20), (18, 16, 28), (28, 24, 22), (28, 14, 29), (29, 14, 30), (16, 14, 28), (28, 26, 24), (14, 12, 30), (28, 31, 26), (12, 10, 30), (28, 32, 31), (10, 8, 30), (8, 6, 30), (6, 4, 30), (0, 33, 1), (1, 33, 4), (4, 33, 30), (0, 34, 33), (34, 35, 33), (33, 36, 37), (33, 38, 36), (39, 38, 40), (40, 38, 35), (35, 38, 33), (41, 42, 43), (32, 44, 45), (45, 44, 46), (46, 44, 47), (47, 44, 48), (28, 44, 32), (48, 49, 50), (44, 49, 48), (44, 51, 49), (49, 52, 50), (50, 52, 53), (53, 52, 39), (39, 54, 38), (52, 54, 39), (55, 56, 52), (52, 56, 54), (38, 57, 41), (41, 57, 42), (54, 57, 38), (58, 59, 57), (57, 59, 42), (60, 61, 62), (25, 21, 23), (63, 25, 27), (64, 63, 65), (64, 66, 67), (64, 67, 68), (64, 68, 69), (64, 69, 60), (64, 62, 70), (64, 70, 71), (64, 71, 2), (64, 19, 21), (64, 17, 19), (64, 15, 17), (64, 13, 15), (64, 11, 13), (64, 9, 11), (64, 7, 9), (64, 5, 7), (64, 3, 5), (64, 2, 3), (64, 21, 25), (64, 25, 63), (64, 60, 62), (27, 31, 63), (26, 31, 27), (63, 32, 65), (31, 32, 63), (65, 45, 64), (32, 45, 65), (64, 46, 66), (45, 46, 64), (66, 47, 67), (46, 47, 66), (67, 48, 68), (47, 48, 67), (68, 50, 69), (48, 50, 68), (69, 53, 60), (50, 53, 69), (60, 39, 61), (53, 39, 60), (61, 40, 62), (39, 40, 61), (62, 35, 70), (40, 35, 62), (70, 34, 71), (35, 34, 70), (71, 0, 2), (34, 0, 71), (57, 54, 72), (72, 54, 73), (74, 72, 75), (75, 72, 76), (76, 72, 77), (74, 78, 72), (78, 58, 72), (58, 57, 72), (79, 80, 81), (82, 83, 84), (85, 86, 83), (87, 42, 86), (84, 42, 80), (81, 42, 88), (88, 42, 89), (80, 42, 81), (86, 42, 83), (83, 42, 84), (42, 90, 89), (42, 91, 90), (42, 92, 91), (42, 93, 92), (42, 94, 93), (42, 95, 94), (42, 96, 95), (97, 98, 99), (97, 59, 98), (100, 59, 101), (101, 59, 102), (102, 59, 103), (103, 59, 104), (104, 59, 105), (105, 59, 106), (106, 59, 107), (107, 59, 108), (108, 59, 97), (59, 109, 98), (98, 109, 110), (111, 109, 59), (111, 112, 109), (109, 112, 113), (114, 112, 111), (42, 59, 96), (96, 59, 115), (115, 59, 116), (116, 59, 117), (117, 59, 118), (118, 59, 100), (41, 43, 119), (43, 120, 119), (120, 121, 119), (121, 122, 119), (119, 123, 124), (122, 123, 119), (38, 41, 125), (125, 41, 119), (126, 125, 127), (127, 125, 128), (128, 125, 129), (126, 130, 125), (130, 36, 125), (36, 38, 125), (120, 43, 42), (120, 42, 87), (121, 87, 86), (121, 120, 87), (131, 37, 36), (131, 36, 130), (132, 28, 29), (132, 29, 133), (122, 86, 85), (122, 121, 86), (134, 132, 133), (135, 130, 126), (135, 131, 130), (136, 134, 133), (137, 134, 136), (83, 123, 85), (138, 126, 127), (138, 135, 126), (139, 137, 136), (140, 139, 136), (141, 139, 140), (142, 127, 128), (142, 138, 127), (82, 124, 83), (129, 124, 82), (143, 141, 140), (144, 141, 143), (145, 128, 129), (145, 142, 128), (84, 129, 82), (146, 144, 143), (146, 143, 147), (148, 145, 129), (148, 129, 84), (148, 146, 147), (148, 147, 145), (149, 84, 80), (149, 148, 84), (150, 149, 80), (124, 123, 83), (123, 122, 85), (33, 37, 151), (37, 131, 151), (131, 135, 151), (135, 138, 151), (151, 142, 145), (138, 142, 151), (30, 33, 152), (152, 33, 151), (143, 152, 147), (140, 152, 143), (136, 152, 140), (136, 133, 152), (133, 29, 152), (29, 30, 152), (153, 154, 155), (156, 157, 158), (157, 159, 158), (155, 44, 160), (160, 44, 161), (162, 44, 163), (163, 44, 159), (158, 44, 154), (154, 44, 155), (159, 44, 158), (44, 164, 161), (44, 165, 164), (44, 166, 165), (44, 167, 166), (44, 168, 167), (44, 169, 168), (170, 28, 171), (171, 28, 172), (172, 28, 173), (173, 28, 174), (174, 28, 175), (175, 28, 176), (176, 28, 177), (177, 28, 178), (28, 137, 178), (178, 137, 179), (132, 137, 28), (134, 137, 132), (44, 28, 169), (169, 28, 180), (180, 28, 181), (181, 28, 182), (182, 28, 183), (183, 28, 184), (184, 28, 185), (185, 28, 170), (186, 51, 44), (186, 44, 162), (187, 56, 55), (188, 162, 163), (188, 186, 162), (189, 56, 187), (78, 59, 58), (111, 59, 78), (190, 163, 159), (190, 188, 163), (191, 187, 192), (191, 189, 187), (74, 111, 78), (114, 111, 74), (193, 159, 157), (193, 190, 159), (194, 192, 195), (194, 191, 192), (75, 114, 74), (112, 114, 75), (196, 157, 156), (196, 193, 157), (197, 195, 198), (197, 194, 195), (199, 196, 156), (199, 197, 198), (113, 112, 76), (158, 199, 156), (200, 197, 199), (109, 77, 200), (109, 113, 77), (110, 200, 199), (110, 199, 158), (110, 109, 200), (98, 110, 158), (98, 158, 154), (75, 76, 112), (76, 77, 113), (49, 51, 201), (51, 186, 201), (186, 188, 201), (188, 190, 201), (201, 193, 196), (190, 193, 201), (52, 49, 202), (202, 49, 201), (198, 202, 199), (195, 202, 198), (192, 202, 195), (192, 187, 202), (187, 55, 202), (55, 52, 202), (54, 56, 73), (56, 189, 73), (189, 191, 73), (191, 194, 73), (73, 197, 200), (194, 197, 73), (73, 77, 72), (200, 77, 73), (97, 203, 204), (97, 204, 108), (107, 205, 206), (107, 206, 106), (207, 208, 104), (105, 207, 104), (209, 210, 102), (103, 209, 102), (211, 212, 100), (101, 211, 100), (118, 213, 214), (118, 214, 117), (116, 215, 216), (116, 216, 115), (96, 217, 218), (96, 218, 95), (219, 220, 93), (94, 219, 93), (221, 222, 91), (92, 221, 91), (90, 223, 224), (90, 224, 89), (88, 225, 226), (88, 226, 81), (129, 119, 124), (125, 119, 129), (227, 150, 228), (228, 229, 230), (230, 229, 231), (150, 229, 228), (229, 80, 79), (150, 80, 229), (147, 151, 145), (152, 151, 147), (149, 150, 148), (148, 150, 146), (146, 150, 144), (144, 150, 141), (141, 150, 139), (139, 179, 137), (150, 179, 139), (150, 227, 179), (232, 177, 178), (232, 178, 233), (234, 175, 176), (234, 176, 235), (173, 174, 236), (237, 173, 236), (171, 172, 238), (239, 171, 238), (185, 170, 240), (241, 185, 240), (242, 183, 184), (242, 184, 243), (244, 181, 182), (244, 182, 245), (246, 169, 180), (246, 180, 247), (167, 168, 248), (249, 167, 248), (165, 166, 250), (251, 165, 250), (252, 161, 164), (252, 164, 253), (254, 155, 160), (254, 160, 255), (201, 199, 202), (196, 199, 201), (99, 98, 256), (256, 257, 258), (256, 259, 257), (259, 154, 153), (98, 154, 256), (256, 154, 259), (260, 261, 262), (262, 261, 263), (263, 261, 264), (264, 261, 265), (265, 261, 266), (261, 108, 267), (260, 108, 261), (108, 204, 267), (204, 203, 267), (267, 203, 268), (203, 97, 268), (97, 269, 268), (270, 271, 272), (270, 273, 271), (269, 274, 275), (275, 274, 270), (97, 274, 269), (270, 274, 273), (276, 277, 278), (278, 277, 279), (279, 277, 280), (280, 277, 281), (281, 277, 282), (277, 106, 283), (276, 106, 277), (106, 206, 283), (206, 205, 283), (283, 205, 284), (205, 107, 284), (107, 285, 284), (286, 287, 288), (286, 289, 287), (285, 290, 291), (291, 290, 286), (107, 290, 285), (286, 290, 289), (292, 293, 294), (294, 293, 295), (295, 293, 296), (296, 293, 297), (297, 293, 298), (293, 104, 299), (292, 104, 293), (104, 208, 299), (208, 207, 299), (299, 207, 300), (207, 105, 300), (105, 301, 300), (302, 303, 304), (302, 305, 303), (301, 306, 307), (307, 306, 302), (105, 306, 301), (302, 306, 305), (308, 309, 310), (310, 309, 311), (311, 309, 312), (312, 309, 313), (313, 309, 314), (309, 102, 315), (308, 102, 309), (102, 210, 315), (210, 209, 315), (315, 209, 316), (209, 103, 316), (103, 317, 316), (318, 319, 320), (318, 321, 319), (317, 322, 323), (323, 322, 318), (103, 322, 317), (318, 322, 321), (324, 325, 326), (326, 325, 327), (327, 325, 328), (328, 325, 329), (329, 325, 330), (325, 100, 331), (324, 100, 325), (100, 212, 331), (212, 211, 331), (331, 211, 332), (211, 101, 332), (101, 333, 332), (334, 335, 336), (334, 337, 335), (333, 338, 339), (339, 338, 334), (101, 338, 333), (334, 338, 337), (340, 341, 342), (342, 341, 343), (343, 341, 344), (344, 341, 345), (345, 341, 346), (341, 117, 347), (340, 117, 341), (117, 214, 347), (214, 213, 347), (347, 213, 348), (213, 118, 348), (118, 349, 348), (350, 351, 352), (351, 353, 354), (349, 355, 350), (118, 355, 349), (350, 355, 351), (351, 355, 353), (356, 357, 358), (358, 357, 359), (359, 357, 360), (360, 357, 361), (361, 357, 362), (357, 115, 363), (356, 115, 357), (115, 216, 363), (216, 215, 363), (363, 215, 364), (215, 116, 364), (116, 365, 364), (366, 367, 368), (365, 369, 366), (367, 369, 370), (370, 369, 371), (116, 369, 365), (366, 369, 367), (372, 373, 374), (374, 373, 375), (375, 373, 376), (376, 373, 377), (377, 373, 378), (373, 95, 379), (372, 95, 373), (95, 218, 379), (218, 217, 379), (379, 217, 380), (217, 96, 380), (96, 381, 380), (382, 383, 384), (382, 385, 383), (381, 386, 387), (387, 386, 382), (96, 386, 381), (382, 386, 385), (388, 389, 390), (390, 389, 391), (391, 389, 392), (392, 389, 393), (393, 389, 394), (389, 93, 395), (388, 93, 389), (93, 220, 395), (220, 219, 395), (395, 219, 396), (219, 94, 396), (94, 397, 396), (398, 399, 400), (398, 401, 399), (397, 402, 403), (403, 402, 398), (94, 402, 397), (398, 402, 401), (404, 405, 406), (406, 405, 407), (407, 405, 408), (408, 405, 409), (409, 405, 410), (405, 91, 411), (404, 91, 405), (91, 222, 411), (222, 221, 411), (411, 221, 412), (221, 92, 412), (92, 413, 412), (414, 415, 416), (414, 417, 415), (413, 418, 419), (419, 418, 414), (92, 418, 413), (414, 418, 417), (420, 421, 422), (422, 421, 423), (423, 421, 424), (424, 421, 425), (425, 421, 426), (421, 89, 427), (420, 89, 421), (89, 224, 427), (224, 223, 427), (427, 223, 428), (223, 90, 428), (90, 429, 428), (430, 431, 432), (432, 431, 433), (429, 434, 430), (431, 434, 435), (90, 434, 429), (430, 434, 431), (436, 437, 438), (438, 437, 439), (439, 437, 440), (440, 437, 441), (441, 437, 442), (437, 81, 443), (436, 81, 437), (81, 226, 443), (226, 225, 443), (443, 225, 444), (225, 88, 444), (88, 445, 444), (446, 447, 448), (446, 449, 447), (445, 450, 451), (451, 450, 446), (88, 450, 445), (446, 450, 449), (258, 257, 230), (258, 230, 231), (452, 453, 454), (454, 453, 455), (455, 453, 456), (456, 453, 457), (457, 453, 458), (453, 177, 459), (452, 177, 453), (177, 232, 459), (232, 233, 459), (459, 233, 460), (233, 178, 460), (178, 461, 460), (462, 463, 464), (463, 465, 466), (461, 467, 462), (178, 467, 461), (462, 467, 463), (463, 467, 465), (468, 469, 470), (470, 469, 471), (471, 469, 472), (472, 469, 473), (473, 469, 474), (469, 175, 475), (468, 175, 469), (175, 234, 475), (234, 235, 475), (475, 235, 476), (235, 176, 476), (176, 477, 476), (478, 479, 480), (479, 481, 482), (477, 483, 478), (176, 483, 477), (478, 483, 479), (479, 483, 481), (484, 485, 486), (486, 485, 487), (487, 485, 488), (488, 485, 489), (489, 485, 490), (485, 173, 491), (484, 173, 485), (173, 237, 491), (237, 236, 491), (491, 236, 492), (236, 174, 492), (174, 493, 492), (494, 495, 496), (495, 497, 498), (493, 499, 494), (174, 499, 493), (494, 499, 495), (495, 499, 497), (500, 501, 502), (502, 501, 503), (503, 501, 504), (504, 501, 505), (505, 501, 506), (501, 171, 507), (500, 171, 501), (171, 239, 507), (239, 238, 507), (507, 238, 508), (238, 172, 508), (172, 509, 508), (510, 511, 512), (511, 513, 514), (509, 515, 510), (172, 515, 509), (510, 515, 511), (511, 515, 513), (516, 517, 518), (518, 517, 519), (519, 517, 520), (520, 517, 521), (521, 517, 522), (517, 185, 523), (516, 185, 517), (185, 241, 523), (241, 240, 523), (523, 240, 524), (240, 170, 524), (170, 525, 524), (526, 527, 528), (527, 529, 530), (525, 531, 526), (170, 531, 525), (526, 531, 527), (527, 531, 529), (532, 533, 534), (534, 533, 535), (535, 533, 536), (536, 533, 537), (537, 533, 538), (533, 183, 539), (532, 183, 533), (183, 242, 539), (242, 243, 539), (539, 243, 540), (243, 184, 540), (184, 541, 540), (542, 543, 544), (544, 543, 545), (541, 546, 542), (543, 546, 547), (184, 546, 541), (542, 546, 543), (548, 549, 550), (550, 549, 551), (551, 549, 552), (552, 549, 553), (553, 549, 554), (549, 181, 555), (548, 181, 549), (181, 244, 555), (244, 245, 555), (555, 245, 556), (245, 182, 556), (182, 557, 556), (557, 558, 559), (559, 558, 560), (560, 558, 561), (561, 558, 562), (562, 558, 563), (182, 558, 557), (564, 565, 566), (566, 565, 567), (567, 565, 568), (568, 565, 569), (569, 565, 570), (565, 169, 571), (564, 169, 565), (169, 246, 571), (246, 247, 571), (571, 247, 572), (247, 180, 572), (180, 573, 572), (574, 575, 576), (575, 577, 578), (573, 579, 574), (180, 579, 573), (574, 579, 575), (575, 579, 577), (580, 581, 582), (582, 581, 583), (583, 581, 584), (584, 581, 585), (585, 581, 586), (581, 167, 587), (580, 167, 581), (167, 249, 587), (249, 248, 587), (587, 248, 588), (248, 168, 588), (168, 589, 588), (590, 591, 592), (591, 593, 594), (589, 595, 590), (168, 595, 589), (590, 595, 591), (591, 595, 593), (596, 597, 598), (598, 597, 599), (599, 597, 600), (600, 597, 601), (601, 597, 602), (597, 165, 603), (596, 165, 597), (165, 251, 603), (251, 250, 603), (603, 250, 604), (250, 166, 604), (166, 605, 604), (606, 607, 608), (607, 609, 610), (605, 611, 606), (166, 611, 605), (606, 611, 607), (607, 611, 609), (612, 613, 614), (614, 613, 615), (615, 613, 616), (616, 613, 617), (617, 613, 618), (613, 161, 619), (612, 161, 613), (161, 252, 619), (252, 253, 619), (619, 253, 620), (253, 164, 620), (164, 621, 620), (622, 623, 624), (621, 625, 626), (626, 625, 622), (623, 625, 627), (164, 625, 621), (622, 625, 623), (628, 629, 630), (630, 629, 631), (631, 629, 632), (632, 629, 633), (633, 629, 634), (629, 155, 635), (628, 155, 629), (155, 254, 635), (254, 255, 635), (635, 255, 636), (255, 160, 636), (160, 637, 636), (638, 639, 640), (639, 641, 642), (637, 643, 638), (160, 643, 637), (638, 643, 639), (639, 643, 641), (268, 261, 267), (268, 269, 261), (273, 274, 260), (273, 260, 262), (271, 262, 263), (271, 273, 262), (272, 263, 264), (272, 271, 263), (270, 264, 265), (270, 265, 266), (270, 272, 264), (275, 270, 266), (269, 266, 261), (269, 275, 266), (284, 277, 283), (284, 285, 277), (289, 290, 276), (289, 276, 278), (287, 278, 279), (287, 289, 278), (288, 279, 280), (288, 287, 279), (286, 280, 281), (286, 281, 282), (286, 288, 280), (291, 286, 282), (285, 282, 277), (285, 291, 282), (300, 301, 299), (299, 301, 293), (305, 306, 292), (305, 292, 294), (303, 294, 295), (303, 305, 294), (304, 295, 296), (304, 296, 297), (304, 303, 295), (302, 304, 297), (307, 297, 298), (307, 302, 297), (301, 298, 293), (301, 307, 298), (316, 317, 315), (315, 317, 309), (321, 322, 308), (321, 308, 310), (319, 310, 311), (319, 321, 310), (320, 311, 312), (320, 319, 311), (318, 312, 313), (318, 313, 314), (318, 320, 312), (323, 318, 314), (317, 314, 309), (317, 323, 314), (332, 333, 331), (331, 333, 325), (337, 338, 324), (337, 324, 326), (335, 326, 327), (335, 337, 326), (336, 327, 328), (336, 335, 327), (334, 328, 329), (334, 336, 328), (339, 329, 330), (339, 334, 329), (333, 330, 325), (333, 339, 330), (348, 349, 347), (347, 349, 341), (353, 355, 340), (353, 340, 342), (354, 342, 343), (354, 353, 342), (351, 343, 344), (351, 354, 343), (352, 344, 345), (352, 351, 344), (350, 345, 346), (350, 352, 345), (349, 346, 341), (349, 350, 346), (364, 365, 363), (363, 365, 357), (371, 369, 356), (371, 356, 358), (370, 358, 359), (370, 371, 358), (367, 359, 360), (367, 370, 359), (368, 360, 361), (368, 367, 360), (366, 361, 362), (366, 368, 361), (365, 362, 357), (365, 366, 362), (380, 381, 379), (379, 381, 373), (385, 386, 372), (385, 372, 374), (383, 374, 375), (383, 385, 374), (384, 375, 376), (384, 383, 375), (382, 376, 377), (382, 384, 376), (387, 377, 378), (387, 382, 377), (381, 378, 373), (381, 387, 378), (396, 397, 395), (395, 397, 389), (401, 402, 388), (401, 388, 390), (399, 390, 391), (399, 401, 390), (400, 391, 392), (400, 399, 391), (398, 392, 393), (398, 393, 394), (398, 400, 392), (403, 398, 394), (397, 394, 389), (397, 403, 394), (412, 413, 411), (411, 413, 405), (417, 418, 404), (417, 404, 406), (415, 406, 407), (415, 417, 406), (416, 407, 408), (416, 408, 409), (416, 415, 407), (414, 416, 409), (419, 409, 410), (419, 414, 409), (413, 410, 405), (413, 419, 410), (428, 429, 427), (427, 429, 421), (435, 434, 420), (435, 420, 422), (431, 422, 423), (431, 435, 422), (433, 423, 424), (433, 431, 423), (432, 424, 425), (432, 433, 424), (430, 425, 426), (430, 432, 425), (429, 426, 421), (429, 430, 426), (444, 445, 443), (443, 445, 437), (449, 450, 436), (449, 436, 438), (447, 438, 439), (447, 449, 438), (448, 439, 440), (448, 447, 439), (446, 440, 441), (446, 441, 442), (446, 448, 440), (451, 446, 442), (445, 442, 437), (445, 451, 442), (259, 230, 257), (259, 228, 230), (229, 258, 231), (229, 256, 258), (453, 460, 461), (453, 459, 460), (465, 467, 452), (465, 452, 454), (465, 454, 455), (466, 455, 456), (466, 465, 455), (463, 456, 457), (463, 466, 456), (464, 457, 458), (464, 463, 457), (462, 464, 458), (461, 458, 453), (461, 462, 458), (469, 476, 477), (469, 475, 476), (481, 483, 468), (481, 468, 470), (481, 470, 471), (482, 471, 472), (482, 481, 471), (479, 472, 473), (479, 482, 472), (480, 473, 474), (480, 479, 473), (478, 480, 474), (477, 474, 469), (477, 478, 474), (493, 491, 492), (485, 491, 493), (499, 484, 486), (497, 486, 487), (497, 499, 486), (498, 487, 488), (498, 497, 487), (495, 488, 489), (495, 498, 488), (496, 489, 490), (496, 495, 489), (494, 490, 485), (494, 496, 490), (493, 494, 485), (509, 507, 508), (501, 507, 509), (513, 515, 500), (513, 500, 502), (513, 502, 503), (514, 503, 504), (514, 513, 503), (511, 504, 505), (511, 514, 504), (512, 505, 506), (512, 511, 505), (510, 512, 506), (509, 506, 501), (509, 510, 506), (525, 523, 524), (517, 523, 525), (531, 516, 518), (529, 518, 519), (529, 531, 518), (530, 519, 520), (530, 529, 519), (527, 520, 521), (527, 530, 520), (528, 521, 522), (528, 527, 521), (526, 528, 522), (525, 522, 517), (525, 526, 522), (541, 539, 540), (533, 539, 541), (547, 546, 532), (547, 532, 534), (547, 534, 535), (543, 535, 536), (543, 547, 535), (545, 536, 537), (545, 543, 536), (544, 537, 538), (544, 545, 537), (542, 544, 538), (541, 538, 533), (541, 542, 538), (557, 555, 556), (549, 555, 557), (563, 558, 548), (563, 548, 550), (562, 550, 551), (562, 563, 550), (561, 551, 552), (561, 562, 551), (560, 552, 553), (560, 561, 552), (559, 553, 554), (559, 560, 553), (557, 554, 549), (557, 559, 554), (573, 571, 572), (565, 571, 573), (579, 564, 566), (577, 566, 567), (577, 579, 566), (578, 567, 568), (578, 577, 567), (575, 568, 569), (575, 578, 568), (576, 569, 570), (576, 575, 569), (574, 576, 570), (573, 570, 565), (573, 574, 570), (589, 587, 588), (581, 587, 589), (593, 595, 580), (593, 580, 582), (593, 582, 583), (594, 583, 584), (594, 593, 583), (591, 584, 585), (591, 594, 584), (592, 585, 586), (592, 591, 585), (590, 592, 586), (589, 586, 581), (589, 590, 586), (605, 603, 604), (597, 603, 605), (611, 596, 598), (609, 598, 599), (609, 611, 598), (610, 599, 600), (610, 609, 599), (607, 600, 601), (607, 610, 600), (608, 601, 602), (608, 607, 601), (606, 602, 597), (606, 608, 602), (605, 606, 597), (621, 619, 620), (613, 619, 621), (627, 625, 612), (627, 612, 614), (623, 614, 615), (623, 627, 614), (624, 615, 616), (624, 623, 615), (622, 616, 617), (622, 624, 616), (626, 617, 618), (626, 622, 617), (621, 618, 613), (621, 626, 618), (637, 635, 636), (629, 635, 637), (641, 643, 628), (641, 628, 630), (641, 630, 631), (642, 631, 632), (642, 641, 631), (639, 632, 633), (639, 642, 632), (640, 633, 634), (640, 639, 633), (638, 640, 634), (637, 634, 629), (637, 638, 634), (228, 467, 227), (467, 179, 227), (228, 452, 467), (467, 178, 179), (228, 483, 452), (228, 468, 483), (452, 176, 177), (483, 176, 452), (468, 174, 175), (499, 174, 468), (484, 515, 173), (515, 172, 173), (500, 170, 171), (531, 170, 500), (546, 184, 516), (516, 184, 185), (558, 182, 532), (532, 182, 183), (579, 180, 548), (548, 180, 181), (595, 168, 564), (564, 168, 169), (580, 611, 167), (611, 166, 167), (596, 164, 165), (625, 164, 596), (612, 160, 161), (643, 160, 612), (596, 259, 625), (625, 259, 612), (612, 259, 643), (643, 259, 628), (628, 153, 155), (259, 153, 628), (228, 259, 596), (228, 596, 611), (228, 611, 580), (228, 580, 595), (228, 595, 564), (228, 564, 579), (228, 579, 548), (228, 548, 558), (228, 558, 532), (228, 532, 546), (228, 546, 516), (228, 516, 531), (228, 531, 500), (228, 500, 515), (228, 515, 484), (228, 484, 499), (228, 499, 468), (81, 436, 79), (79, 436, 229), (436, 450, 229), (89, 420, 88), (88, 420, 450), (450, 420, 229), (420, 434, 229), (91, 404, 90), (90, 404, 434), (92, 93, 418), (93, 388, 418), (95, 372, 94), (94, 372, 402), (115, 356, 96), (96, 356, 386), (117, 340, 116), (116, 340, 369), (100, 324, 118), (118, 324, 355), (102, 308, 101), (101, 308, 338), (103, 104, 322), (104, 292, 322), (106, 276, 105), (105, 276, 306), (108, 260, 107), (107, 260, 290), (97, 99, 274), (290, 256, 276), (276, 256, 306), (260, 256, 290), (99, 256, 274), (274, 256, 260), (256, 229, 292), (256, 292, 306), (292, 229, 322), (322, 229, 308), (308, 229, 338), (338, 229, 324), (324, 229, 355), (355, 229, 340), (340, 229, 369), (369, 229, 356), (356, 229, 386), (386, 229, 372), (372, 229, 402), (402, 229, 388), (388, 229, 418), (418, 229, 404), (404, 229, 434)])
me_unnamed_h5120nl_3d.polygons.foreach_set('use_smooth', [1, 1, 1, 1, 1, 1, 1, 1, 1, 1, 1, 1, 1, 1, 1, 1, 1, 1, 1, 1, 1, 1, 1, 1, 1, 1, 1, 1, 1, 1, 1, 1, 1, 1, 1, 1, 1, 1, 1, 1, 1, 1, 1, 1, 1, 1, 1, 1, 1, 1, 1, 1, 1, 1, 1, 1, 1, 1, 1, 1, 1, 1, 1, 1, 1, 1, 1, 1, 1, 1, 1, 1, 1, 1, 1, 1, 1, 1, 1, 1, 1, 1, 1, 1, 1, 1, 1, 1, 1, 1, 1, 1, 1, 1, 1, 1, 1, 1, 1, 1, 1, 1, 1, 1, 1, 1, 1, 1, 1, 1, 1, 1, 1, 1, 1, 1, 1, 1, 1, 1, 1, 1, 1, 1, 1, 1, 1, 1, 1, 1, 0, 0, 0, 1, 0, 0, 0, 0, 0, 0, 0, 0, 0, 0, 0, 0, 0, 0, 0, 0, 0, 0, 0, 0, 0, 0, 0, 0, 0, 1, 0, 0, 0, 0, 0, 0, 0, 0, 0, 0, 1, 1, 1, 1, 1, 1, 1, 1, 1, 1, 1, 1, 1, 1, 1, 1, 1, 1, 1, 1, 1, 1, 1, 1, 1, 1, 1, 1, 1, 1, 1, 1, 1, 1, 1, 1, 1, 1, 1, 1, 1, 1, 1, 1, 1, 1, 1, 1, 1, 1, 1, 1, 1, 1, 1, 1, 1, 1, 1, 1, 1, 1, 1, 1, 1, 1, 1, 1, 1, 0, 0, 0, 0, 0, 0, 0, 0, 0, 0, 0, 0, 0, 0, 0, 0, 0, 0, 0, 0, 0, 0, 0, 0, 0, 0, 1, 1, 0, 0, 0, 0, 0, 0, 0, 0, 1, 1, 1, 1, 1, 1, 1, 1, 1, 1, 1, 1, 1, 1, 1, 1, 1, 1, 1, 1, 1, 1, 1, 1, 1, 1, 1, 1, 1, 1, 1, 1, 1, 1, 1, 1, 1, 1, 1, 1, 1, 1, 1, 1, 1, 1, 1, 1, 1, 1, 1, 1, 1, 1, 1, 1, 1, 1, 1, 1, 1, 1, 1, 1, 1, 1, 1, 1, 1, 1, 1, 1, 1, 1, 1, 1, 1, 1, 1, 1, 1, 1, 1, 1, 1, 1, 1, 1, 1, 1, 1, 1, 1, 1, 1, 1, 1, 1, 1, 1, 1, 1, 1, 1, 1, 1, 1, 1, 1, 1, 1, 1, 1, 1, 1, 1, 1, 1, 1, 1, 1, 1, 1, 1, 1, 1, 1, 1, 1, 1, 1, 1, 1, 1, 1, 1, 1, 1, 1, 1, 1, 1, 1, 1, 1, 1, 1, 1, 1, 1, 1, 1, 1, 1, 1, 1, 1, 1, 1, 1, 1, 1, 1, 1, 1, 1, 1, 1, 1, 1, 1, 1, 1, 1, 1, 1, 1, 1, 1, 1, 1, 1, 1, 1, 1, 1, 1, 1, 1, 1, 1, 1, 1, 1, 1, 1, 1, 1, 1, 1, 1, 1, 1, 1, 1, 1, 1, 1, 1, 1, 1, 1, 1, 1, 1, 1, 1, 1, 1, 1, 1, 1, 1, 1, 1, 1, 1, 1, 1, 1, 1, 1, 1, 1, 1, 1, 1, 1, 1, 1, 1, 1, 1, 1, 1, 1, 1, 1, 1, 1, 1, 1, 1, 1, 1, 1, 1, 1, 1, 1, 1, 1, 1, 1, 1, 1, 1, 1, 1, 1, 1, 1, 1, 1, 1, 1, 1, 1, 1, 1, 1, 1, 1, 1, 1, 1, 1, 1, 1, 1, 1, 1, 1, 1, 1, 1, 1, 1, 1, 1, 1, 1, 1, 1, 1, 1, 1, 1, 1, 1, 1, 1, 1, 1, 1, 1, 1, 1, 1, 1, 1, 1, 1, 1, 1, 1, 1, 1, 1, 1, 1, 1, 1, 1, 1, 1, 1, 1, 1, 1, 1, 1, 1, 1, 1, 1, 1, 1, 1, 1, 1, 1, 1, 1, 1, 1, 1, 1, 1, 1, 1, 1, 1, 1, 1, 1, 1, 1, 1, 1, 1, 1, 1, 1, 1, 1, 1, 1, 1, 1, 1, 1, 1, 1, 1, 1, 1, 1, 1, 1, 1, 1, 1, 1, 1, 1, 1, 1, 1, 1, 1, 1, 1, 1, 1, 1, 1, 1, 1, 1, 1, 1, 1, 1, 1, 1, 1, 1, 1, 1, 1, 1, 1, 1, 1, 1, 1, 1, 1, 1, 1, 1, 1, 1, 1, 1, 1, 1, 1, 1, 1, 1, 1, 1, 1, 1, 1, 1, 1, 1, 1, 1, 1, 1, 1, 1, 1, 1, 1, 1, 1, 1, 1, 1, 1, 1, 1, 1, 1, 1, 1, 1, 1, 1, 1, 1, 1, 1, 1, 1, 1, 1, 1, 1, 1, 1, 1, 1, 1, 1, 1, 1, 1, 1, 1, 1, 1, 1, 1, 1, 1, 1, 1, 1, 1, 1, 1, 1, 1, 1, 1, 1, 1, 1, 1, 1, 1, 1, 1, 1, 1, 1, 1, 1, 1, 1, 1, 1, 1, 1, 1, 1, 1, 1, 1, 1, 1, 1, 1, 1, 1, 1, 1, 1, 1, 1, 1, 1, 1, 1, 1, 1, 1, 1, 1, 1, 1, 1, 1, 1, 1, 1, 1, 1, 1, 1, 1, 1, 1, 1, 1, 1, 1, 1, 1, 1, 1, 1, 1, 1, 1, 1, 1, 1, 1, 1, 1, 1, 1, 1, 1, 1, 1, 1, 1, 1, 1, 1, 1, 1, 1, 1, 1, 1, 1, 1, 1, 1, 1, 1, 1, 1, 1, 1, 1, 1, 1, 1, 1, 1, 1, 1, 1, 1, 1, 1, 1, 1, 1, 1, 1, 1, 1, 1, 1, 1, 1, 1, 1, 1, 1, 1, 1, 1, 1, 1, 1, 1, 1, 1, 1, 1, 1, 1, 1, 1, 1, 1, 1, 1, 1, 1, 1, 1, 1, 1, 1, 1, 1, 1, 1, 1, 1, 1, 1, 1, 1, 1, 1, 1, 1, 1, 1, 1, 1, 1, 1, 1, 1, 1, 1, 1, 1, 1, 1, 1, 1, 1, 1, 1, 1, 1, 1, 1, 1, 1, 1, 1, 1, 1, 1, 1, 1, 1, 1, 1, 1, 1, 1, 1, 1, 1, 1, 1, 1, 1, 1, 1, 1, 1, 1, 1, 1, 1, 1, 1, 1, 1, 1, 1, 1, 1, 1, 1, 1, 1, 1, 1, 1, 1, 1, 1, 1, 1, 1, 1, 1, 1, 1, 1, 1, 1, 1, 1, 1, 1, 1, 1, 1, 1, 1, 1, 1, 1, 1, 1, 1, 1, 1, 1, 1, 1, 1, 1, 1, 1, 1, 1, 1, 1, 1, 1, 1, 1, 1, 1, 1, 1, 1, 1, 1, 1, 1, 1, 1, 1, 1, 1, 1, 1, 1, 1, 1, 1, 1, 1, 1, 1, 1, 1, 1, 1, 1, 1, 1, 1, 1, 1, 1, 1, 1, 1, 1, 1, 1, 1, 1, 1, 1, 1, 1, 1, 1, 1, 1, 1, 1, 1, 1, 1, 1, 1, 1, 1, 1, 1, 1, 1, 1, 1, 1, 1, 1, 1, 1, 1, 1, 1, 1, 1, 1, 1, 1, 1, 1, 1, 1, 1, 1, 1, 1, 1, 1, 1, 1, 1, 1, 1, 1, 1, 1, 1, 1, 1, 1, 1, 1, 1, 1, 1, 1, 1, 1, 1, 1, 1, 1, 1, 1, 1, 1, 1, 1, 1, 1, 1, 1, 1, 1, 1, 1, 1, 1, 1, 1, 1, 1, 1, 1, 1, 1, 1, 1, 1, 1, 1, 1, 1, 1, 1, 1, 1, 1, 1, 1, 1, 1, 1, 1, 1, 1, 1, 1, 1, 1, 1, 1, 1, 1, 1, 1, 1, 1, 1, 1, 1, 1, 1, 1, 1, 1, 1, 1, 1, 1, 1, 1, 1, 1, 1, 1, 1, 1, 1, 1, 1, 1, 1, 1, 1, 1, 1, 1, 1, 1, 1, 1, 1, 1, 1, 1, 1, 1, 1, 1, 1, 1, 1, 1])
me_unnamed_h5120nl_3d.polygons.foreach_set('material_index', [1, 1, 1, 1, 1, 1, 1, 1, 1, 1, 1, 1, 1, 1, 1, 1, 1, 1, 1, 1, 1, 1, 1, 1, 1, 1, 1, 1, 1, 1, 1, 1, 1, 1, 1, 1, 1, 1, 1, 1, 1, 1, 1, 1, 1, 1, 1, 1, 1, 1, 1, 1, 1, 1, 1, 1, 1, 1, 1, 1, 1, 1, 1, 1, 1, 1, 1, 1, 1, 1, 1, 1, 2, 2, 2, 2, 2, 2, 2, 2, 2, 2, 2, 2, 2, 2, 2, 2, 2, 2, 2, 2, 2, 2, 2, 2, 1, 1, 1, 1, 1, 1, 1, 1, 1, 1, 1, 1, 1, 1, 1, 1, 1, 1, 1, 1, 1, 1, 1, 1, 1, 1, 1, 1, 1, 1, 1, 1, 1, 1, 1, 1, 1, 1, 1, 1, 1, 1, 1, 1, 1, 1, 1, 1, 1, 1, 1, 1, 1, 1, 1, 1, 1, 1, 1, 1, 1, 1, 1, 1, 1, 1, 1, 1, 1, 1, 1, 1, 1, 1, 1, 1, 1, 1, 1, 1, 1, 1, 1, 1, 1, 1, 1, 1, 1, 1, 1, 1, 1, 1, 1, 1, 1, 1, 1, 1, 1, 1, 1, 1, 1, 1, 1, 1, 1, 1, 1, 1, 1, 1, 1, 1, 1, 1, 1, 1, 1, 1, 1, 1, 1, 1, 1, 1, 1, 1, 1, 1, 1, 1, 1, 1, 1, 1, 1, 1, 1, 1, 1, 1, 1, 1, 1, 1, 1, 1, 1, 1, 1, 1, 1, 1, 1, 1, 1, 1, 1, 1, 1, 1, 1, 1, 1, 1, 1, 1, 1, 1, 1, 1, 1, 1, 1, 1, 1, 1, 1, 1, 1, 1, 1, 1, 1, 1, 1, 1, 1, 1, 1, 1, 1, 1, 1, 1, 1, 1, 1, 1, 1, 1, 1, 1, 1, 1, 1, 1, 1, 1, 1, 1, 1, 1, 1, 1, 1, 1, 1, 1, 1, 1, 1, 1, 1, 1, 1, 1, 1, 1, 1, 1, 1, 1, 1, 1, 1, 0, 0, 0, 0, 0, 0, 0, 0, 0, 0, 0, 0, 0, 0, 0, 0, 0, 0, 0, 0, 0, 0, 0, 0, 1, 1, 1, 1, 1, 1, 1, 1, 1, 1, 1, 1, 1, 1, 1, 1, 1, 1, 0, 0, 0, 0, 0, 0, 0, 0, 0, 0, 0, 0, 0, 0, 0, 0, 0, 0, 0, 0, 0, 0, 0, 0, 1, 1, 1, 1, 1, 1, 1, 1, 0, 0, 0, 0, 0, 0, 1, 0, 0, 0, 0, 0, 0, 0, 0, 0, 0, 0, 0, 0, 0, 0, 0, 0, 1, 0, 0, 0, 0, 0, 0, 0, 0, 0, 0, 0, 0, 0, 0, 0, 0, 0, 1, 0, 0, 0, 0, 0, 0, 0, 0, 0, 0, 0, 0, 0, 0, 0, 0, 0, 1, 0, 0, 0, 0, 0, 0, 0, 0, 0, 0, 0, 0, 0, 0, 0, 0, 1, 1, 0, 0, 0, 0, 0, 0, 0, 0, 0, 0, 0, 0, 0, 0, 0, 0, 1, 1, 0, 0, 0, 0, 0, 0, 0, 0, 0, 0, 0, 0, 0, 0, 0, 0, 1, 1, 0, 0, 0, 0, 0, 0, 0, 0, 0, 0, 0, 0, 0, 0, 0, 0, 1, 1, 0, 0, 0, 0, 0, 0, 0, 0, 0, 0, 0, 0, 0, 0, 0, 0, 1, 1, 0, 0, 0, 0, 0, 0, 0, 0, 0, 0, 0, 0, 0, 0, 0, 0, 1, 1, 0, 0, 0, 0, 0, 0, 0, 0, 0, 0, 0, 0, 0, 0, 0, 0, 1, 1, 0, 0, 0, 0, 0, 0, 0, 0, 0, 0, 0, 0, 0, 0, 0, 0, 1, 1, 0, 0, 0, 0, 0, 0, 0, 0, 0, 0, 0, 1, 1, 0, 0, 0, 0, 0, 0, 0, 0, 0, 0, 0, 0, 0, 0, 0, 0, 0, 0, 0, 0, 0, 0, 0, 0, 0, 0, 0, 0, 0, 0, 0, 0, 0, 0, 0, 0, 0, 0, 0, 0, 0, 0, 0, 0, 0, 0, 0, 0, 0, 0, 0, 0, 0, 0, 0, 0, 0, 0, 0, 0, 0, 0, 0, 0, 0, 0, 0, 0, 0, 0, 0, 0, 0, 0, 0, 0, 0, 0, 0, 0, 0, 0, 0, 0, 0, 0, 0, 0, 0, 0, 0, 0, 0, 0, 0, 0, 0, 0, 0, 0, 0, 0, 0, 0, 0, 0, 0, 0, 0, 0, 0, 0, 0, 0, 0, 0, 0, 0, 0, 0, 0, 0, 0, 0, 0, 0, 0, 0, 0, 0, 0, 0, 0, 0, 0, 0, 0, 0, 0, 0, 0, 0, 0, 0, 0, 0, 0, 0, 0, 0, 0, 0, 0, 0, 0, 0, 0, 0, 0, 0, 0, 0, 0, 0, 0, 0, 0, 0, 0, 0, 0, 0, 0, 0, 0, 0, 0, 0, 0, 0, 0, 0, 0, 0, 0, 0, 0, 0, 0, 0, 0, 0, 0, 0, 0, 0, 0, 0, 1, 1, 1, 1, 1, 0, 1, 0, 0, 0, 0, 0, 0, 0, 0, 0, 0, 0, 0, 0, 0, 0, 0, 0, 0, 0, 0, 0, 0, 0, 0, 0, 0, 0, 0, 0, 0, 0, 0, 0, 0, 0, 0, 0, 0, 0, 0, 0, 0, 0, 0, 0, 0, 0, 0, 0, 0, 0, 0, 0, 0, 0, 0, 0, 0, 0, 0, 0, 0, 0, 0, 0, 0, 0, 0, 0, 0, 0, 0, 0, 0, 0, 0, 0, 0, 0, 0, 0, 0, 0, 0, 0, 0, 0, 0, 0, 0, 0, 0, 0, 0, 0, 0, 0, 0, 0, 0, 0, 0, 0, 0, 0, 0, 0, 0, 0, 0, 0, 0, 0, 0, 0, 0, 0, 0, 0, 0, 0, 0, 0, 0, 0, 0, 0, 0, 0, 0, 0, 0, 0, 0, 0, 0, 0, 0, 0, 0, 0, 0, 0, 0, 0, 0, 0, 0, 0, 0, 0, 0, 0, 0, 0, 0, 0, 0, 0, 0, 0, 0, 0, 0, 0, 0, 0, 0, 0, 0, 0, 0, 0, 0, 0, 0, 0, 0, 0, 1, 1, 1, 1, 0, 0, 0, 0, 0, 0, 0, 0, 0, 0, 0, 0, 0, 0, 0, 0, 0, 0, 0, 0, 0, 0, 0, 0, 0, 0, 0, 0, 0, 0, 0, 0, 0, 0, 0, 0, 0, 0, 0, 0, 0, 0, 0, 0, 0, 0, 0, 0, 0, 0, 0, 0, 0, 0, 0, 0, 0, 0, 0, 0, 0, 0, 0, 0, 0, 0, 0, 0, 0, 0, 0, 0, 0, 0, 0, 0, 0, 0, 0, 0, 0, 0, 0, 0, 0, 0, 0, 0, 0, 0, 0, 0, 0, 0, 0, 0, 0, 0, 0, 0, 0, 0, 0, 0, 0, 0, 0, 0, 0, 0, 0, 0, 0, 0, 0, 0, 0, 0, 0, 0, 0, 0, 0, 0, 0, 0, 0, 0, 0, 0, 0, 0, 0, 0, 0, 0, 0, 0, 0, 0, 0, 0, 0, 0, 0, 0, 0, 0, 0, 0, 0, 0, 0, 0, 0, 0, 1, 1, 1, 0, 0, 0, 0, 0, 0, 0, 0, 0, 1, 1, 1, 1, 1, 1, 1, 1, 1, 1, 1, 1, 1, 1, 1, 1, 1, 1, 1, 1, 1, 1, 1, 1, 1, 1, 1, 1, 1, 1, 1, 1, 1, 1, 1, 1, 1, 1, 1, 1, 1, 1, 1, 1, 1, 1, 1, 1, 1, 1, 1, 1, 1, 1, 1, 1, 1, 1, 1, 1, 1, 1, 1, 1, 1, 1, 1, 1, 1, 1, 1, 1, 1, 1, 1, 1, 1, 1, 1, 1, 1, 1, 1, 1, 1, 1, 1, 1, 1, 1, 1, 1, 1, 1, 1, 1, 1, 1, 1, 1, 1])
me_unnamed_h5120nl_3d.materials.append(mat_metal_pins)
me_unnamed_h5120nl_3d.materials.append(mat_plastic_matte_black)
me_unnamed_h5120nl_3d.materials.append(mat_black_markings)
me_unnamed_h5120nl_3d.update()

# ---- objects
ob_unnamed_h5120nl_3d = bpy.data.objects.new('Unnamed-H5120NL_3D', me_unnamed_h5120nl_3d)

# ---- transforms, parenting, visibility, modifiers, constraints
ob_unnamed_h5120nl_3d.location = (0.0, 0.0, 0.0)
ob_unnamed_h5120nl_3d.rotation_euler = (1.571, 0.0, -1.571)
_m = ob_unnamed_h5120nl_3d.modifiers.new('Bevel', 'BEVEL')
_m = ob_unnamed_h5120nl_3d.modifiers.new('Auto Smooth', 'NODES')
_m.node_group = ng_auto_smooth
_gi = [s.identifier for s in ng_auto_smooth.interface.items_tree if s.item_type == 'SOCKET' and s.in_out == 'INPUT']
_m[_gi[1]] = 0.5236  # Angle

# ---- collection membership
col_collection.objects.link(ob_unnamed_h5120nl_3d)

# ---- scene / render settings (as saved in the file)
scene.frame_start = 1; scene.frame_end = 250; scene.frame_set(1)
scene.render.engine = 'BLENDER_EEVEE_NEXT'
scene.cycles.sampling_pattern = 'TABULATED_SOBOL'
scene.cycles.use_light_tree = False
scene.view_settings.view_transform = 'Filmic'
bpy.context.view_layer.update()

# ---- added for rendering (the .blend has no active camera and no usable light): camera, sun
cam_auto = bpy.data.cameras.new('AutoCamera')
cam_auto.lens = 50.0
cam_auto.sensor_width = 36.0
cam_auto.clip_end = 1000.0
ob_auto_camera = bpy.data.objects.new('AutoCamera', cam_auto)
scene.collection.objects.link(ob_auto_camera)
ob_auto_camera.location = (17.6998, -21.2398, 15.1251)
ob_auto_camera.rotation_euler = (1.09748, -7.21219e-08, 0.694738)
scene.camera = ob_auto_camera
light_auto_sun = bpy.data.lights.new('AutoSun', 'SUN')
light_auto_sun.energy = 3.0
light_auto_sun.angle = 0.0523599
ob_auto_sun = bpy.data.objects.new('AutoSun', light_auto_sun)
scene.collection.objects.link(ob_auto_sun)
ob_auto_sun.rotation_euler = (0.872665, 0.174533, 0.523599)
bpy.context.view_layer.update()
